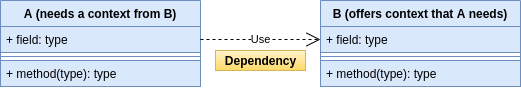

The diagram above was exported from draw.io. Its source (the exported page's mxGraphModel, read from the mxfile embedded in the PNG):
<mxGraphModel dx="868" dy="504" grid="1" gridSize="10" guides="1" tooltips="1" connect="1" arrows="1" fold="1" page="1" pageScale="1" pageWidth="850" pageHeight="1100" math="0" shadow="0">
  <root>
    <mxCell id="0" />
    <mxCell id="1" parent="0" />
    <mxCell id="xkhtbB-IRg9uNlzj_Z8z-10" value="B (offers context that A needs)" style="swimlane;fontStyle=1;align=center;verticalAlign=top;childLayout=stackLayout;horizontal=1;startSize=26;horizontalStack=0;resizeParent=1;resizeParentMax=0;resizeLast=0;collapsible=1;marginBottom=0;fillColor=#dae8fc;strokeColor=#6c8ebf;" parent="1" vertex="1">
      <mxGeometry x="480" y="290" width="200" height="86" as="geometry" />
    </mxCell>
    <mxCell id="xkhtbB-IRg9uNlzj_Z8z-11" value="+ field: type" style="text;strokeColor=#6c8ebf;fillColor=#dae8fc;align=left;verticalAlign=top;spacingLeft=4;spacingRight=4;overflow=hidden;rotatable=0;points=[[0,0.5],[1,0.5]];portConstraint=eastwest;" parent="xkhtbB-IRg9uNlzj_Z8z-10" vertex="1">
      <mxGeometry y="26" width="200" height="26" as="geometry" />
    </mxCell>
    <mxCell id="xkhtbB-IRg9uNlzj_Z8z-12" value="" style="line;strokeWidth=1;fillColor=#dae8fc;align=left;verticalAlign=middle;spacingTop=-1;spacingLeft=3;spacingRight=3;rotatable=0;labelPosition=right;points=[];portConstraint=eastwest;strokeColor=#6c8ebf;" parent="xkhtbB-IRg9uNlzj_Z8z-10" vertex="1">
      <mxGeometry y="52" width="200" height="8" as="geometry" />
    </mxCell>
    <mxCell id="xkhtbB-IRg9uNlzj_Z8z-13" value="+ method(type): type" style="text;strokeColor=#6c8ebf;fillColor=#dae8fc;align=left;verticalAlign=top;spacingLeft=4;spacingRight=4;overflow=hidden;rotatable=0;points=[[0,0.5],[1,0.5]];portConstraint=eastwest;" parent="xkhtbB-IRg9uNlzj_Z8z-10" vertex="1">
      <mxGeometry y="60" width="200" height="26" as="geometry" />
    </mxCell>
    <mxCell id="xkhtbB-IRg9uNlzj_Z8z-6" value="A (needs a context from B)" style="swimlane;fontStyle=1;align=center;verticalAlign=top;childLayout=stackLayout;horizontal=1;startSize=26;horizontalStack=0;resizeParent=1;resizeParentMax=0;resizeLast=0;collapsible=1;marginBottom=0;fillColor=#dae8fc;strokeColor=#6c8ebf;" parent="1" vertex="1">
      <mxGeometry x="160" y="290" width="200" height="86" as="geometry" />
    </mxCell>
    <mxCell id="xkhtbB-IRg9uNlzj_Z8z-7" value="+ field: type" style="text;strokeColor=#6c8ebf;fillColor=#dae8fc;align=left;verticalAlign=top;spacingLeft=4;spacingRight=4;overflow=hidden;rotatable=0;points=[[0,0.5],[1,0.5]];portConstraint=eastwest;" parent="xkhtbB-IRg9uNlzj_Z8z-6" vertex="1">
      <mxGeometry y="26" width="200" height="26" as="geometry" />
    </mxCell>
    <mxCell id="xkhtbB-IRg9uNlzj_Z8z-8" value="" style="line;strokeWidth=1;fillColor=#dae8fc;align=left;verticalAlign=middle;spacingTop=-1;spacingLeft=3;spacingRight=3;rotatable=0;labelPosition=right;points=[];portConstraint=eastwest;strokeColor=#6c8ebf;" parent="xkhtbB-IRg9uNlzj_Z8z-6" vertex="1">
      <mxGeometry y="52" width="200" height="8" as="geometry" />
    </mxCell>
    <mxCell id="xkhtbB-IRg9uNlzj_Z8z-9" value="+ method(type): type" style="text;strokeColor=#6c8ebf;fillColor=#dae8fc;align=left;verticalAlign=top;spacingLeft=4;spacingRight=4;overflow=hidden;rotatable=0;points=[[0,0.5],[1,0.5]];portConstraint=eastwest;" parent="xkhtbB-IRg9uNlzj_Z8z-6" vertex="1">
      <mxGeometry y="60" width="200" height="26" as="geometry" />
    </mxCell>
    <mxCell id="xkhtbB-IRg9uNlzj_Z8z-19" value="&lt;b&gt;Dependency&lt;/b&gt;" style="text;html=1;align=center;verticalAlign=middle;resizable=0;points=[];autosize=1;fillColor=#fff2cc;strokeColor=#d6b656;gradientColor=#ffd966;" parent="1" vertex="1">
      <mxGeometry x="375" y="340" width="90" height="20" as="geometry" />
    </mxCell>
    <mxCell id="xkhtbB-IRg9uNlzj_Z8z-20" value="Use" style="endArrow=open;endSize=12;dashed=1;html=1;" parent="1" edge="1">
      <mxGeometry width="160" relative="1" as="geometry">
        <mxPoint x="360" y="329" as="sourcePoint" />
        <mxPoint x="480" y="329" as="targetPoint" />
      </mxGeometry>
    </mxCell>
  </root>
</mxGraphModel>